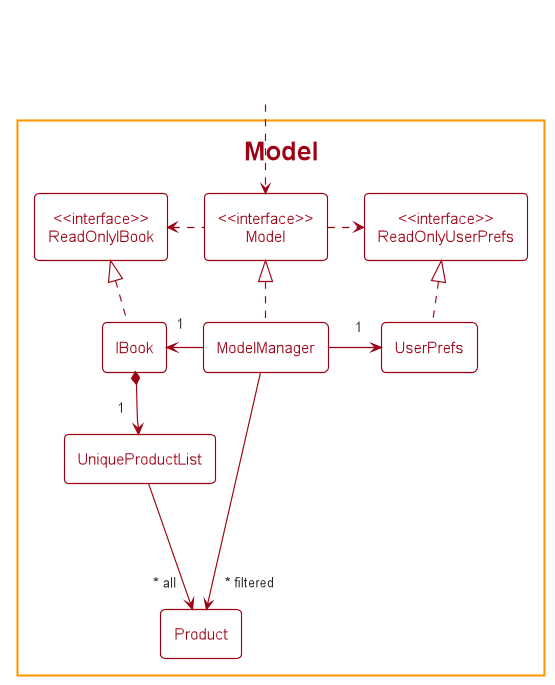

The diagram above was rendered by PlantUML. Its source (embedded in the PNG):
@startuml
!include style.puml

$OverrideTheme(MODEL_COLOR)

package Model {
    class "<<interface>>\nReadOnlyIBook" as ReadOnlyIBook
    class "<<interface>>\nModel" as Model
    class "<<interface>>\nReadOnlyUserPrefs" as ReadOnlyUserPrefs

    class IBook
    class ModelManager
    class UserPrefs

    class UniqueProductList
    class Product
}

class HiddenOutside <<Hidden>>
HiddenOutside ..> Model

IBook .up.|> ReadOnlyIBook
ModelManager .up.|> Model
UserPrefs .up.|> ReadOnlyUserPrefs

Model .left.> ReadOnlyIBook
Model .right.> ReadOnlyUserPrefs
ModelManager -left-> "1" IBook
ModelManager -right-> "1" UserPrefs

IBook *--> "1" UniqueProductList
UniqueProductList ---> "~* all" Product

ModelManager -->"~* filtered" Product
@enduml